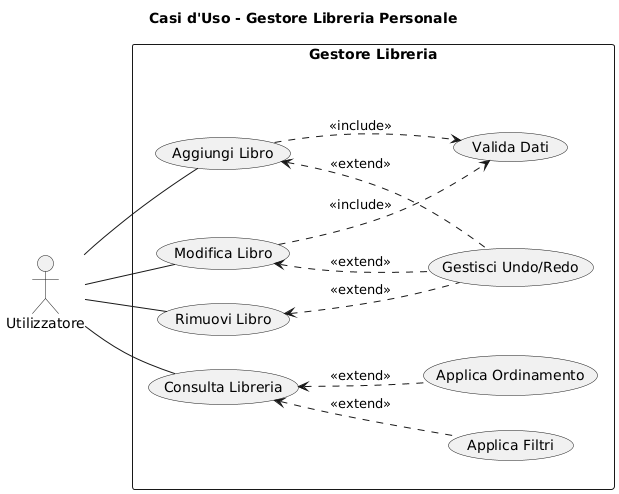

The diagram above was rendered by PlantUML. Its source (embedded in the PNG):
@startuml
title Casi d'Uso - Gestore Libreria Personale

left to right direction

actor Utilizzatore

rectangle "Gestore Libreria" {
  (Aggiungi Libro) as Aggiungi
  (Modifica Libro) as Modifica
  (Rimuovi Libro) as Rimuovi
  (Consulta Libreria) as Consulta
  (Gestisci Undo/Redo) as UndoRedo
  (Valida Dati) as Valida
  (Applica Filtri) as Filtri
  (Applica Ordinamento) as Ordina
}

Utilizzatore -- Aggiungi
Utilizzatore -- Modifica
Utilizzatore -- Rimuovi
Utilizzatore -- Consulta

Aggiungi ..> Valida : <<include>>
Modifica ..> Valida : <<include>>

Consulta <.. Filtri : <<extend>>
Consulta <.. Ordina : <<extend>>

Aggiungi <.. UndoRedo : <<extend>>
Modifica <.. UndoRedo : <<extend>>
Rimuovi <.. UndoRedo : <<extend>>
@enduml